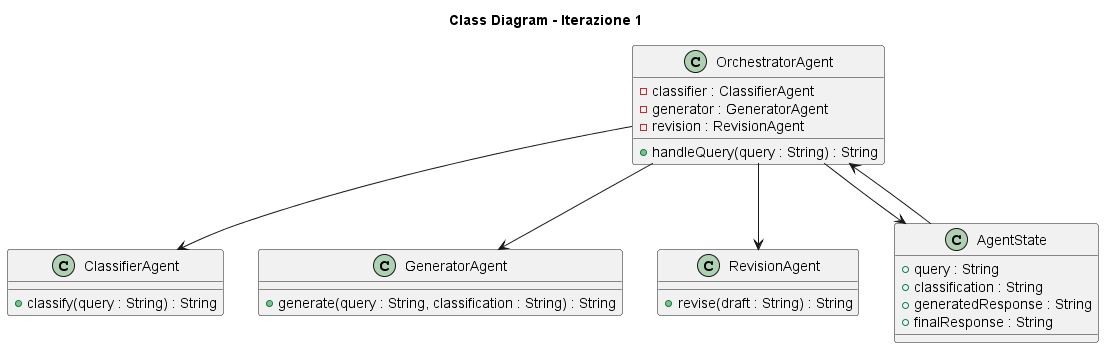

The diagram above was rendered by PlantUML. Its source (embedded in the PNG):
@startuml
title Class Diagram - Iterazione 1

class OrchestratorAgent {
    - classifier : ClassifierAgent
    - generator : GeneratorAgent
    - revision : RevisionAgent
    + handleQuery(query : String) : String
}

class ClassifierAgent {
    + classify(query : String) : String
}

class GeneratorAgent {
    + generate(query : String, classification : String) : String
}

class RevisionAgent {
    + revise(draft : String) : String
}

class AgentState {
    + query : String
    + classification : String
    + generatedResponse : String
    + finalResponse : String
}

OrchestratorAgent --> ClassifierAgent
OrchestratorAgent --> GeneratorAgent
OrchestratorAgent --> RevisionAgent

AgentState --> OrchestratorAgent
OrchestratorAgent --> AgentState

@enduml